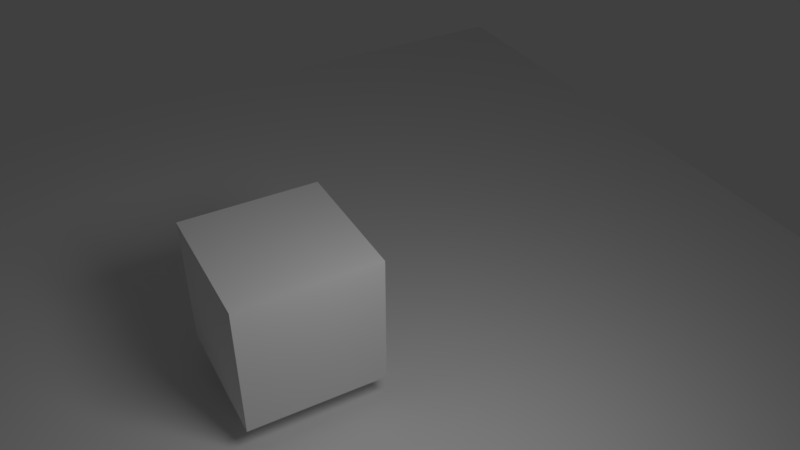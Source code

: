 # Source: 02_-_area_backface.blend  (saved by Blender 2.79.0; exported with 4.5.12 LTS)
import bpy
from mathutils import Matrix  # noqa: F401  (used for matrix-valued properties, if any)

bpy.ops.wm.read_factory_settings(use_empty=True)
scene = bpy.context.scene
scene.name = 'Scene'

# ---- collections
col_collection_1 = bpy.data.collections.new('Collection 1'); scene.collection.children.link(col_collection_1)

# ---- materials (node trees are filled in below, after node groups)
mat_material_001 = bpy.data.materials.new('Material.001')
mat_material_001.alpha_threshold = 0.0
mat_material_001.roughness = 0.5
mat_material = bpy.data.materials.new('Material')
mat_material.alpha_threshold = 0.0
mat_material.roughness = 0.5
mat_material.line_color = (0.0, 0.0, 0.0, 1.0)

# ---- material node trees

# ---- world
world_world = bpy.data.worlds.new('World'); scene.world = world_world
world_world.color = (0.05088, 0.05088, 0.05088)
world_world.use_sun_shadow = False
world_world.sun_shadow_jitter_overblur = 0.0
world_world.cycles.sampling_method = 'MANUAL'

# ---- cameras
cam_camera = bpy.data.cameras.new('Camera')
cam_camera.clip_end = 100.0
cam_camera.lens = 35.0
cam_camera.sensor_width = 32.0
cam_camera.sensor_height = 18.0
cam_camera.ortho_scale = 7.314
cam_camera.dof.focus_distance = 0.0
cam_camera.dof.aperture_fstop = 128.0

# ---- lights
light_lamp = bpy.data.lights.new('Lamp', 'AREA')
light_lamp.transmission_factor = 0.0
light_lamp.cutoff_distance = 30.0
light_lamp.energy = 78.54
light_lamp.shadow_buffer_clip_start = 1.001
light_lamp.shadow_soft_size = 2.0
light_lamp.shadow_maximum_resolution = 0.006
light_lamp.use_absolute_resolution = True
light_lamp.size = 2.0
light_lamp.size_y = 0.1

# ---- meshes
me_plane = bpy.data.meshes.new('Plane')
me_plane.from_pydata([(-1.0, -1.0, 0.0), (1.0, -1.0, 0.0), (-1.0, 1.0, 0.0), (1.0, 1.0, 0.0)], [], [(0, 1, 3, 2)])
me_plane.materials.append(mat_material_001)
me_plane.use_remesh_preserve_volume = False
me_plane.use_remesh_preserve_attributes = False
me_plane.use_mirror_vertex_groups = False
me_plane.update()
me_cube = bpy.data.meshes.new('Cube')
me_cube.from_pydata([(1.0, 1.0, -1.0), (1.0, -1.0, -1.0), (-1.0, -1.0, -1.0), (-1.0, 1.0, -1.0), (1.0, 1.0, 1.0), (1.0, -1.0, 1.0), (-1.0, -1.0, 1.0), (-1.0, 1.0, 1.0)], [], [(0, 1, 2, 3), (4, 7, 6, 5), (0, 4, 5, 1), (1, 5, 6, 2), (2, 6, 7, 3), (4, 0, 3, 7)])
me_cube.materials.append(mat_material)
me_cube.use_remesh_preserve_volume = False
me_cube.use_remesh_preserve_attributes = False
me_cube.use_mirror_vertex_groups = False
me_cube.update()

# ---- objects
ob_plane = bpy.data.objects.new('Plane', me_plane)
ob_cube = bpy.data.objects.new('Cube', me_cube)
ob_lamp = bpy.data.objects.new('Lamp', light_lamp)
ob_camera = bpy.data.objects.new('Camera', cam_camera)

# ---- transforms, parenting, visibility, modifiers, constraints
ob_plane.location = (0.0, 0.0, 0.0)
ob_plane.scale = (8.935, 8.935, 8.935)
ob_plane.lineart.crease_threshold = 0.0
ob_cube.location = (0.0, 0.0, 1.384)
ob_cube.lock_rotations_4d = False
ob_cube.empty_display_type = 'ARROWS'
ob_cube.lineart.crease_threshold = 0.0
ob_lamp.location = (4.076, 1.005, 5.904)
ob_lamp.rotation_euler = (0.6503, 0.05522, 1.866)
ob_lamp.lock_rotations_4d = False
ob_lamp.empty_display_type = 'ARROWS'
ob_lamp.color = (0.0, 0.0, 0.0, 0.0)
ob_lamp.lineart.crease_threshold = 0.0
ob_camera.location = (8.413, -2.842, 9.036)
ob_camera.rotation_euler = (0.9391, -8.55e-07, 1.071)
ob_camera.lock_rotations_4d = False
ob_camera.empty_display_type = 'ARROWS'
ob_camera.color = (0.0, 0.0, 0.0, 0.0)
ob_camera.display_type = 'WIRE'
ob_camera.lineart.crease_threshold = 0.0

# ---- collection membership
col_collection_1.objects.link(ob_plane)
col_collection_1.objects.link(ob_cube)
col_collection_1.objects.link(ob_lamp)
col_collection_1.objects.link(ob_camera)

# ---- scene / render settings (as saved in the file)
scene.camera = ob_camera
scene.frame_start = 1; scene.frame_end = 250; scene.frame_set(1)
scene.render.engine = 'BLENDER_EEVEE_NEXT'
scene.render.resolution_percentage = 25
scene.render.dither_intensity = 0.0
scene.cycles.use_denoising = False
scene.cycles.samples = 128
scene.cycles.sampling_pattern = 'TABULATED_SOBOL'
scene.cycles.use_adaptive_sampling = False
scene.cycles.use_light_tree = False
scene.cycles.blur_glossy = 0.0
scene.cycles.sample_clamp_indirect = 0.0
scene.view_settings.view_transform = 'Standard'
bpy.context.view_layer.update()
